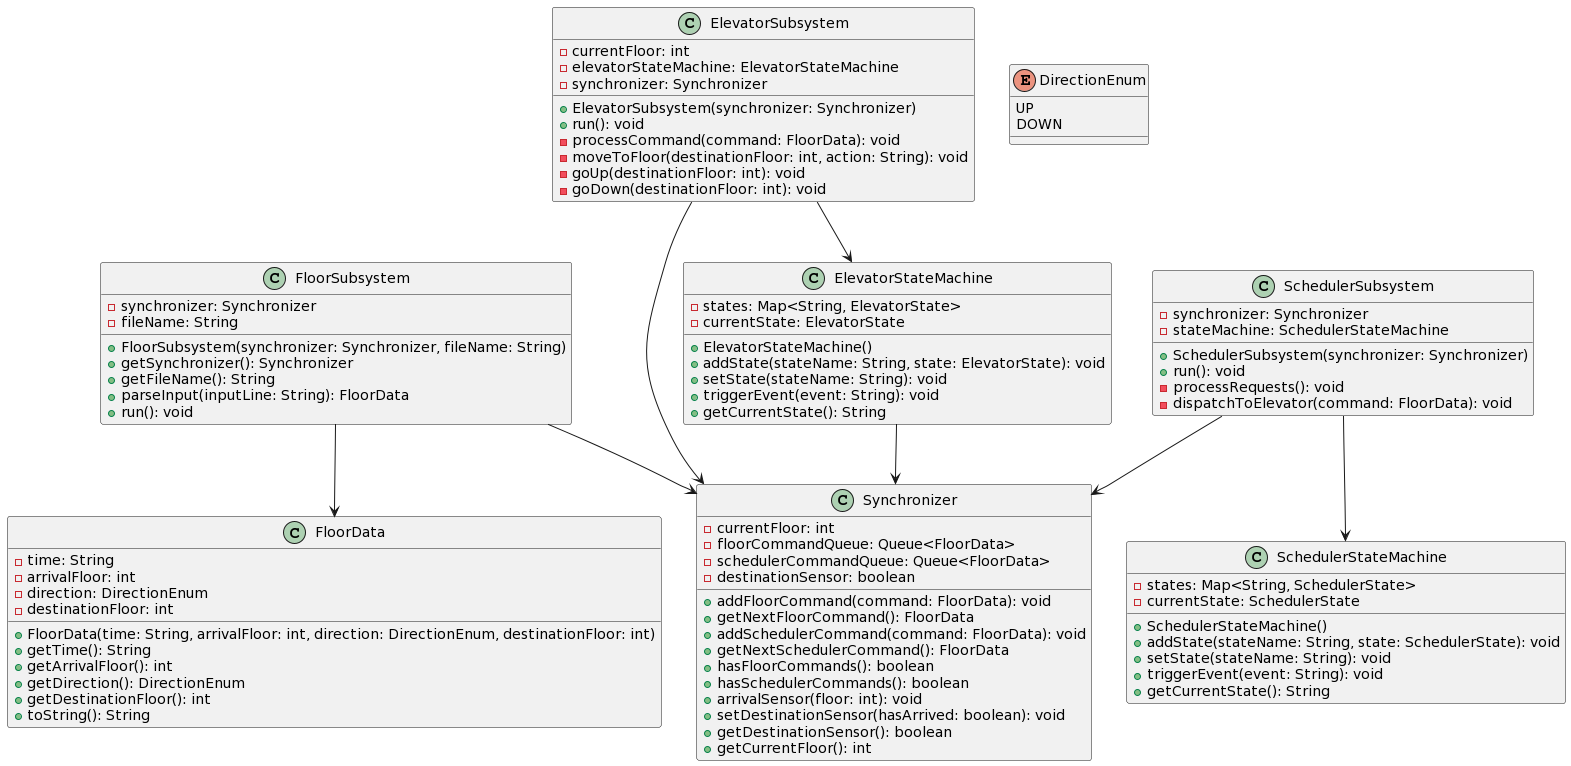

The diagram above was rendered by PlantUML. Its source (embedded in the PNG):
@startuml
class FloorData {
  - time: String
  - arrivalFloor: int
  - direction: DirectionEnum
  - destinationFloor: int
  + FloorData(time: String, arrivalFloor: int, direction: DirectionEnum, destinationFloor: int)
  + getTime(): String
  + getArrivalFloor(): int
  + getDirection(): DirectionEnum
  + getDestinationFloor(): int
  + toString(): String
}

enum DirectionEnum {
  UP
  DOWN
}

class Synchronizer {
  - currentFloor: int
  - floorCommandQueue: Queue<FloorData>
  - schedulerCommandQueue: Queue<FloorData>
  - destinationSensor: boolean
  + addFloorCommand(command: FloorData): void
  + getNextFloorCommand(): FloorData
  + addSchedulerCommand(command: FloorData): void
  + getNextSchedulerCommand(): FloorData
  + hasFloorCommands(): boolean
  + hasSchedulerCommands(): boolean
  + arrivalSensor(floor: int): void
  + setDestinationSensor(hasArrived: boolean): void
  + getDestinationSensor(): boolean
  + getCurrentFloor(): int
}

class ElevatorStateMachine {
  - states: Map<String, ElevatorState>
  - currentState: ElevatorState
  + ElevatorStateMachine()
  + addState(stateName: String, state: ElevatorState): void
  + setState(stateName: String): void
  + triggerEvent(event: String): void
  + getCurrentState(): String
}


class SchedulerStateMachine {
  - states: Map<String, SchedulerState>
  - currentState: SchedulerState
  + SchedulerStateMachine()
  + addState(stateName: String, state: SchedulerState): void
  + setState(stateName: String): void
  + triggerEvent(event: String): void
  + getCurrentState(): String
}



class SchedulerSubsystem {
  - synchronizer: Synchronizer
  - stateMachine: SchedulerStateMachine
  + SchedulerSubsystem(synchronizer: Synchronizer)
  + run(): void
  - processRequests(): void
  - dispatchToElevator(command: FloorData): void
}

class ElevatorSubsystem {
  - currentFloor: int
  - elevatorStateMachine: ElevatorStateMachine
  - synchronizer: Synchronizer
  + ElevatorSubsystem(synchronizer: Synchronizer)
  + run(): void
  - processCommand(command: FloorData): void
  - moveToFloor(destinationFloor: int, action: String): void
  - goUp(destinationFloor: int): void
  - goDown(destinationFloor: int): void
}

class FloorSubsystem {
  - synchronizer: Synchronizer
  - fileName: String
  + FloorSubsystem(synchronizer: Synchronizer, fileName: String)
  + getSynchronizer(): Synchronizer
  + getFileName(): String
  + parseInput(inputLine: String): FloorData
  + run(): void
}


ElevatorSubsystem --> ElevatorStateMachine
ElevatorSubsystem --> Synchronizer

SchedulerSubsystem --> SchedulerStateMachine
SchedulerSubsystem --> Synchronizer

FloorSubsystem --> Synchronizer
FloorSubsystem --> FloorData

ElevatorStateMachine --> Synchronizer
@enduml